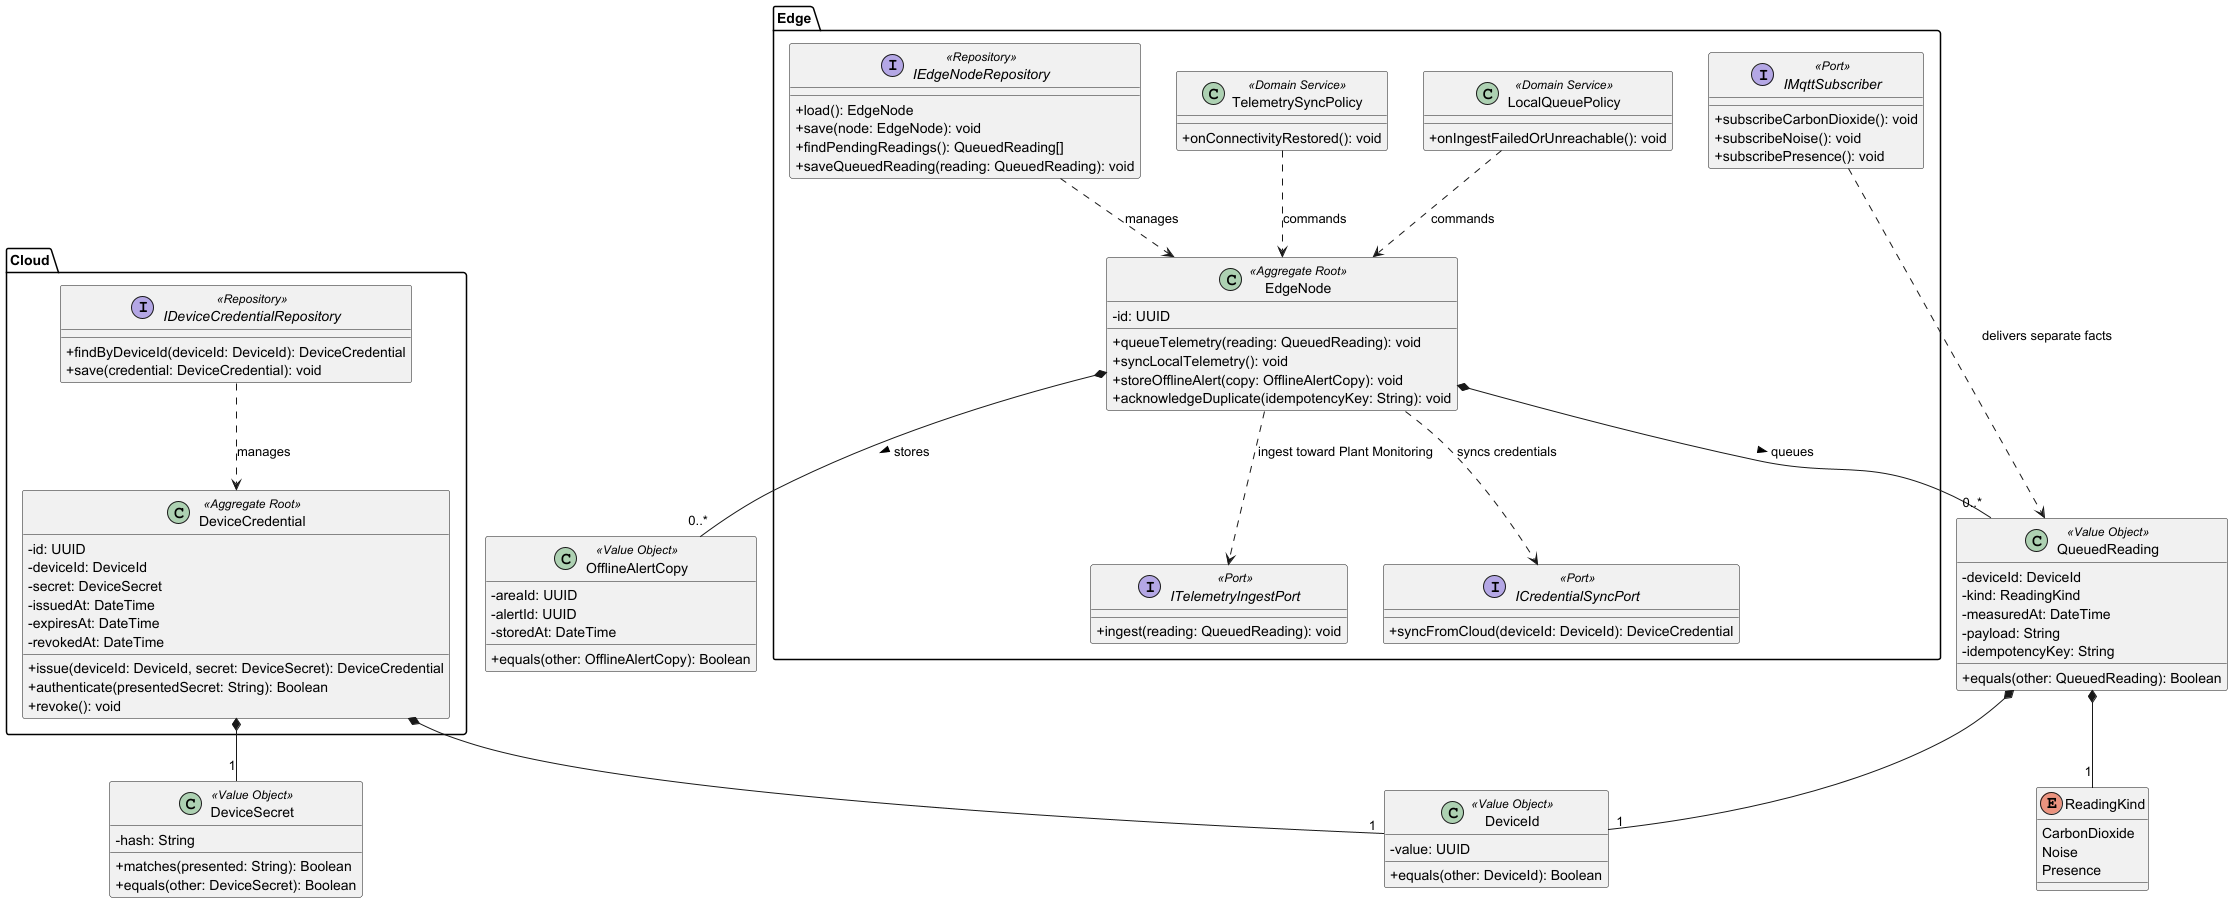

The diagram above was rendered by PlantUML. Its source (embedded in the PNG):
@startuml bc-03-device-edge-domain
' Bounded Context Domain Layer Class Diagram — Device & Edge Management (§ 4.2.3.6.1)
' Un BC, dos despliegues: DeviceCredential (cloud) y EdgeNode (runtime).
' Lecturas CO₂ / ruido / presencia como hechos separados. Sin OTA ni ExposureState.

skinparam classAttributeIconSize 0

enum ReadingKind {
  CarbonDioxide
  Noise
  Presence
}

class DeviceId <<Value Object>> {
  -value: UUID
  +equals(other: DeviceId): Boolean
}

class DeviceSecret <<Value Object>> {
  -hash: String
  +matches(presented: String): Boolean
  +equals(other: DeviceSecret): Boolean
}

class QueuedReading <<Value Object>> {
  -deviceId: DeviceId
  -kind: ReadingKind
  -measuredAt: DateTime
  -payload: String
  -idempotencyKey: String
  +equals(other: QueuedReading): Boolean
}

class OfflineAlertCopy <<Value Object>> {
  -areaId: UUID
  -alertId: UUID
  -storedAt: DateTime
  +equals(other: OfflineAlertCopy): Boolean
}

package "Cloud" {
  class DeviceCredential <<Aggregate Root>> {
    -id: UUID
    -deviceId: DeviceId
    -secret: DeviceSecret
    -issuedAt: DateTime
    -expiresAt: DateTime
    -revokedAt: DateTime
    +issue(deviceId: DeviceId, secret: DeviceSecret): DeviceCredential
    +authenticate(presentedSecret: String): Boolean
    +revoke(): void
  }

  interface IDeviceCredentialRepository <<Repository>> {
    +findByDeviceId(deviceId: DeviceId): DeviceCredential
    +save(credential: DeviceCredential): void
  }
}

package "Edge" {
  class EdgeNode <<Aggregate Root>> {
    -id: UUID
    +queueTelemetry(reading: QueuedReading): void
    +syncLocalTelemetry(): void
    +storeOfflineAlert(copy: OfflineAlertCopy): void
    +acknowledgeDuplicate(idempotencyKey: String): void
  }

  class LocalQueuePolicy <<Domain Service>> {
    +onIngestFailedOrUnreachable(): void
  }

  class TelemetrySyncPolicy <<Domain Service>> {
    +onConnectivityRestored(): void
  }

  interface IEdgeNodeRepository <<Repository>> {
    +load(): EdgeNode
    +save(node: EdgeNode): void
    +findPendingReadings(): QueuedReading[]
    +saveQueuedReading(reading: QueuedReading): void
  }

  interface IMqttSubscriber <<Port>> {
    +subscribeCarbonDioxide(): void
    +subscribeNoise(): void
    +subscribePresence(): void
  }

  interface ITelemetryIngestPort <<Port>> {
    +ingest(reading: QueuedReading): void
  }

  interface ICredentialSyncPort <<Port>> {
    +syncFromCloud(deviceId: DeviceId): DeviceCredential
  }
}

DeviceCredential *-- "1" DeviceId
DeviceCredential *-- "1" DeviceSecret
IDeviceCredentialRepository ..> DeviceCredential : manages

EdgeNode *-- "0..*" QueuedReading : queues >
EdgeNode *-- "0..*" OfflineAlertCopy : stores >
QueuedReading *-- "1" DeviceId
QueuedReading *-- "1" ReadingKind
LocalQueuePolicy ..> EdgeNode : commands
TelemetrySyncPolicy ..> EdgeNode : commands
IEdgeNodeRepository ..> EdgeNode : manages
EdgeNode ..> ITelemetryIngestPort : ingest toward Plant Monitoring
EdgeNode ..> ICredentialSyncPort : syncs credentials
IMqttSubscriber ..> QueuedReading : delivers separate facts

@enduml